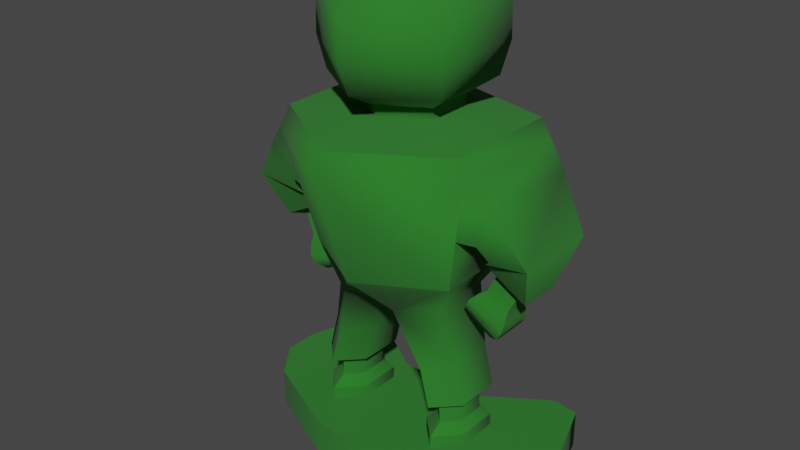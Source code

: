 # Source: ToySoldier.blend  (saved by Blender 2.81.16; exported with 4.5.12 LTS)
import bpy
from mathutils import Matrix  # noqa: F401  (used for matrix-valued properties, if any)

bpy.ops.wm.read_factory_settings(use_empty=True)
scene = bpy.context.scene
scene.name = 'Scene'

# ---- collections
col_collection = bpy.data.collections.new('Collection'); scene.collection.children.link(col_collection)

# ---- materials (node trees are filled in below, after node groups)
mat_toysoldier = bpy.data.materials.new('ToySoldier')
mat_toysoldier.use_transparent_shadow = False

# ---- node groups
ng_auto_smooth = bpy.data.node_groups.new('Auto Smooth', 'GeometryNodeTree')
_s = ng_auto_smooth.interface.new_socket(name='Geometry', in_out='OUTPUT', socket_type='NodeSocketGeometry')
_s = ng_auto_smooth.interface.new_socket(name='Geometry', in_out='INPUT', socket_type='NodeSocketGeometry')
_s = ng_auto_smooth.interface.new_socket(name='Angle', in_out='INPUT', socket_type='NodeSocketFloat')
_s.subtype = 'ANGLE'
_s.min_value = 0.0
_s.max_value = 3.142
ng_auto_smooth.is_modifier = True
_N = ng_auto_smooth.nodes; _L = ng_auto_smooth.links
n0 = _N.new('NodeGroupOutput'); n0.name = 'Group Output'; n0.location = (480, -100)
n1 = _N.new('NodeGroupInput'); n1.name = 'Group Input'; n1.location = (-420, -300)
n2 = _N.new('NodeGroupInput'); n2.name = 'Group Input.001'; n2.location = (-60, -100)
n3 = _N.new('GeometryNodeSetShadeSmooth'); n3.name = 'Set Shade Smooth'; n3.location = (120, -100)
n3.domain = 'EDGE'
n4 = _N.new('GeometryNodeSetShadeSmooth'); n4.name = 'Set Shade Smooth.001'; n4.location = (300, -100)
n5 = _N.new('GeometryNodeInputMeshEdgeAngle'); n5.name = 'Edge Angle'; n5.location = (-420, -220)
n6 = _N.new('GeometryNodeInputEdgeSmooth'); n6.name = 'Is Edge Smooth'; n6.location = (-60, -160)
n7 = _N.new('GeometryNodeInputShadeSmooth'); n7.name = 'Is Face Smooth'; n7.location = (-240, -340)
n8 = _N.new('FunctionNodeBooleanMath'); n8.name = 'Boolean Math'; n8.location = (-60, -220)
n9 = _N.new('FunctionNodeCompare'); n9.name = 'Compare'; n9.location = (-240, -180)
n9.operation = 'LESS_EQUAL'
_L.new(n5.outputs[0], n9.inputs[0])
_L.new(n4.outputs[0], n0.inputs[0])
_L.new(n1.outputs[1], n9.inputs[1])
_L.new(n9.outputs[0], n8.inputs[0])
_L.new(n7.outputs[0], n8.inputs[1])
_L.new(n2.outputs[0], n3.inputs[0])
_L.new(n6.outputs[0], n3.inputs[1])
_L.new(n3.outputs[0], n4.inputs[0])
_L.new(n8.outputs[0], n3.inputs[2])
n0.is_active_output = True

# ---- material node trees
mat_toysoldier.use_nodes = True; mat_toysoldier.node_tree.nodes.clear()
_N = mat_toysoldier.node_tree.nodes; _L = mat_toysoldier.node_tree.links
n0 = _N.new('ShaderNodeOutputMaterial'); n0.name = 'Material Output'; n0.location = (300, 300)
n1 = _N.new('ShaderNodeBsdfPrincipled'); n1.name = 'Principled BSDF'; n1.location = (10, 300)
n1.distribution = 'GGX'
n1.subsurface_method = 'BURLEY'
n1.inputs[0].default_value = (0.008703, 0.1734, 0.006853, 1.0)
n1.inputs[2].default_value = 1.0
n1.inputs[3].default_value = 1.45
n1.inputs[13].default_value = 1.0
n1.inputs[27].default_value = (0.0, 0.0, 0.0, 1.0)
n1.inputs[28].default_value = 1.0
_L.new(n1.outputs[0], n0.inputs[0])
n0.is_active_output = True

# ---- world
world_world = bpy.data.worlds.new('World'); scene.world = world_world
world_world.use_nodes = True; world_world.node_tree.nodes.clear()
_N = world_world.node_tree.nodes; _L = world_world.node_tree.links
n0 = _N.new('ShaderNodeOutputWorld'); n0.name = 'World Output'; n0.location = (300, 300)
n1 = _N.new('ShaderNodeBackground'); n1.name = 'Background'; n1.location = (10, 300)
n1.inputs[0].default_value = (0.05088, 0.05088, 0.05088, 1.0)
_L.new(n1.outputs[0], n0.inputs[0])
n0.is_active_output = True
world_world.color = (0.05088, 0.05088, 0.05088)
world_world.use_sun_shadow = False
world_world.sun_shadow_jitter_overblur = 0.0

# ---- meshes
me_cube_001 = bpy.data.meshes.new('Cube.001')
me_cube_001.from_pydata([(-0.5, -0.2186, 0.0), (-0.5, -0.2186, 0.1428), (-0.52, 0.2814, 0.0), (-0.52, 0.2814, 0.1428), (0.5, -0.2186, 0.0), (0.5, -0.2186, 0.1428), (0.52, 0.2814, 0.0), (0.52, 0.2814, 0.1428), (0.1667, 0.1314, 0.0), (-0.1667, 0.1314, 0.0), (-0.1667, 0.1314, 0.1428), (0.1667, 0.1314, 0.1428), (-0.1667, -0.3686, 0.0), (0.1667, -0.3686, 0.0), (0.1667, -0.3686, 0.1428), (-0.1667, -0.3686, 0.1428), (-0.6, 0.0481, 0.0), (-0.6, -0.08524, 0.0), (-0.6, -0.08524, 0.1428), (-0.6, 0.0481, 0.1428), (0.6, -0.08524, 0.0), (0.6, 0.0481, 0.0), (0.6, 0.0481, 0.1428), (0.6, -0.08524, 0.1428), (0.1667, -0.08524, 0.1428), (-0.1667, -0.08524, 0.1428), (-0.1667, -0.08524, 0.0), (0.1667, -0.08524, 0.0), (-0.4184, 0.2967, 0.0), (-0.4184, 0.2967, 0.1428), (0.4184, 0.2967, 0.0), (0.4184, 0.2967, 0.1428)], [(11, 24), (8, 27), (10, 25), (9, 26)], [(16, 19, 3, 2), (8, 11, 31, 30), (20, 23, 5, 4), (12, 15, 1, 0), (27, 20, 4, 13), (25, 18, 1, 15), (23, 24, 14, 5), (24, 25, 15, 14), (17, 26, 12, 0), (26, 27, 13, 12), (4, 5, 14, 13), (13, 14, 15, 12), (2, 3, 29, 28), (9, 10, 11, 8), (25, 24, 23, 22, 7, 31, 11, 10, 29, 3, 19, 18), (27, 26, 17, 16, 2, 28, 9, 8, 30, 6, 21, 20), (6, 7, 22, 21), (21, 22, 23, 20), (0, 1, 18, 17), (17, 18, 19, 16), (28, 29, 10, 9), (30, 31, 7, 6)])
me_cube_001.polygons.foreach_set('use_smooth', [True] * 22)
_uv = me_cube_001.uv_layers.new(name='UVMap')
_uv.uv.foreach_set('vector', [0.375, 0.1667, 0.625, 0.1667, 0.625, 0.25, 0.375, 0.25, 0.375, 0.4167, 0.625, 0.4167, 0.625, 0.4583, 0.375, 0.4583, 0.375, 0.6667, 0.625, 0.6667, 0.625, 0.75, 0.375, 0.75, 0.375, 0.9167, 0.625, 0.9167, 0.625, 1.0, 0.375, 1.0, 0.2917, 0.6667, 0.375, 0.6667, 0.375, 0.75, 0.2917, 0.75, 0.7917, 0.6667, 0.875, 0.6667, 0.875, 0.75, 0.7917, 0.75, 0.625, 0.6667, 0.7083, 0.6667, 0.7083, 0.75, 0.625, 0.75, 0.7083, 0.6667, 0.7917, 0.6667, 0.7917, 0.75, 0.7083, 0.75, 0.125, 0.6667, 0.2083, 0.6667, 0.2083, 0.75, 0.125, 0.75, 0.2083, 0.6667, 0.2917, 0.6667, 0.2917, 0.75, 0.2083, 0.75, 0.375, 0.75, 0.625, 0.75, 0.625, 0.8333, 0.375, 0.8333, 0.375, 0.8333, 0.625, 0.8333, 0.625, 0.9167, 0.375, 0.9167, 0.375, 0.25, 0.625, 0.25, 0.625, 0.2917, 0.375, 0.2917, 0.375, 0.3333, 0.625, 0.3333, 0.625, 0.4167, 0.375, 0.4167, 0.7917, 0.6667, 0.7083, 0.6667, 0.625, 0.6667, 0.625, 0.5833, 0.625, 0.5, 0.6667, 0.5, 0.7083, 0.5, 0.7917, 0.5, 0.8333, 0.5, 0.875, 0.5, 0.875, 0.5833, 0.875, 0.6667, 0.2917, 0.6667, 0.2083, 0.6667, 0.125, 0.6667, 0.125, 0.5833, 0.125, 0.5, 0.1667, 0.5, 0.2083, 0.5, 0.2917, 0.5, 0.3333, 0.5, 0.375, 0.5, 0.375, 0.5833, 0.375, 0.6667, 0.375, 0.5, 0.625, 0.5, 0.625, 0.5833, 0.375, 0.5833, 0.375, 0.5833, 0.625, 0.5833, 0.625, 0.6667, 0.375, 0.6667, 0.375, 0.0, 0.625, 0.0, 0.625, 0.08333, 0.375, 0.08333, 0.375, 0.08333, 0.625, 0.08333, 0.625, 0.1667, 0.375, 0.1667, 0.375, 0.2917, 0.625, 0.2917, 0.625, 0.3333, 0.375, 0.3333, 0.375, 0.4583, 0.625, 0.4583, 0.625, 0.5, 0.375, 0.5])
me_cube_001.materials.append(mat_toysoldier)
me_cube_001.use_remesh_fix_poles = True
me_cube_001.use_remesh_preserve_attributes = False
me_cube_001.use_mirror_vertex_groups = False
me_cube_001.update()
me_cube_002 = bpy.data.meshes.new('Cube.002')
me_cube_002.from_pydata([(-2.79, -0.8561, 2.032), (-2.79, -0.8561, 3.504), (-2.79, 0.6166, 2.032), (-2.79, 0.6166, 3.504), (-1.318, -0.8561, 2.032), (-1.318, -0.8561, 3.504), (-1.318, 0.6166, 2.032), (-1.318, 0.6166, 3.504), (-2.054, 0.8506, 2.032), (-2.054, 0.8506, 3.504), (-2.054, -1.6, 2.032), (-2.054, -1.6, 3.504), (-2.539, -0.6336, 4.553), (-2.539, 0.3361, 4.553), (-1.569, -0.6336, 4.553), (-1.569, 0.3361, 4.553), (-2.054, 0.4901, 4.553), (-2.054, -1.123, 4.553), (-2.495, -0.6336, 7.055), (-2.495, 0.3361, 7.055), (-1.525, -0.6336, 7.055), (-1.525, 0.3361, 7.055), (-2.01, 0.4901, 7.055), (-2.01, -1.123, 7.055), (-2.783, -0.8884, 7.329), (-2.783, 0.6573, 7.329), (-1.237, -0.8884, 7.329), (-1.237, 0.6573, 7.329), (-2.01, 0.9029, 7.329), (-2.01, -1.669, 7.329), (-2.454, -0.8884, 11.64), (-2.454, 0.6573, 11.64), (-0.9078, -0.8884, 11.64), (-0.9078, 0.6573, 11.64), (-1.681, 0.9029, 11.64), (-1.681, -1.669, 11.64), (-1.995, -1.106, 18.46), (-1.995, 0.9318, 18.46), (0.0, -1.106, 18.46), (0.0, 0.9318, 18.46), (-0.9764, 1.256, 18.46), (-0.9764, -2.136, 18.46), (-2.593, -1.511, 21.73), (-2.593, 1.442, 21.73), (0.0, 1.912, 21.73), (0.0, -3.003, 21.73), (-3.427, -2.141, 34.23), (-3.427, 2.237, 34.23), (0.0, 3.118, 34.23), (0.0, -4.352, 34.23), (-3.186, -1.937, 36.71), (-3.186, 1.979, 36.71), (0.0, 2.788, 36.71), (0.0, -3.915, 36.71), (-3.01, -1.826, 27.98), (-3.01, 1.84, 27.98), (-3.524, 1.567, 27.65), (-3.524, -1.547, 27.65), (-4.09, 1.904, 32.05), (-4.09, -1.815, 32.05), (-3.166, 0.624, 24.05), (-3.166, -0.5828, 24.05), (-4.695, 0.7547, 21.45), (-4.695, -0.6864, 21.45), (-5.15, -1.418, 26.62), (-5.15, 1.5, 26.62), (-3.737, -1.208, 25.8), (-3.737, 1.235, 25.8), (-1.405, -0.8965, 37.84), (-1.405, 0.6676, 37.84), (0.0, 0.9161, 37.84), (0.0, -1.687, 37.84), (-1.405, -0.8965, 38.97), (-1.405, 0.6676, 38.97), (0.0, 0.9161, 38.97), (0.0, -1.687, 38.97), (-2.112, -1.419, 40.78), (-2.112, 1.326, 40.78), (0.0, 1.762, 40.78), (0.0, -2.805, 40.78), (-2.314, -1.593, 44.29), (-2.314, 1.545, 44.29), (0.0, 2.044, 44.29), (0.0, -3.178, 44.29), (-2.293, -1.574, 48.7), (-2.293, 1.521, 48.7), (0.0, 2.013, 48.7), (0.0, -3.137, 48.7), (-1.84, -1.168, 50.73), (-1.84, 1.01, 50.73), (0.0, 1.356, 50.73), (0.0, -2.268, 50.73), (-0.9593, -0.4765, 51.97), (-0.9593, 0.1379, 51.97), (0.0, -0.4765, 51.97), (0.0, 0.1379, 51.97), (0.0, 0.2355, 51.97), (0.0, -0.7869, 51.97), (-3.431, 0.3425, 22.81), (-3.431, -0.2948, 22.81), (-4.238, 0.4115, 21.43), (-4.238, -0.3496, 21.43), (-3.115, 0.3766, 20.74), (-3.115, -0.3297, 20.74), (-3.922, 0.4531, 19.36), (-3.922, -0.3904, 19.36), (-2.827, 0.4967, 20.0), (-2.827, -0.4526, 20.0), (-3.912, 0.5995, 18.16), (-3.912, -0.5341, 18.16), (-2.603, 0.5743, 19.28), (-2.603, -0.5319, 19.28), (-3.868, 0.6941, 17.13), (-3.868, -0.627, 17.13), (-2.469, 0.5743, 18.4), (-2.469, -0.5319, 18.4), (-3.734, 0.6941, 16.25), (-3.734, -0.627, 16.25), (-2.544, 0.3726, 16.97), (-2.544, -0.3257, 16.97), (-3.342, 0.4483, 15.61), (-3.342, -0.3857, 15.61), (-0.4882, -2.569, 20.1), (0.0, -2.055, 18.73)], [], [(0, 1, 3, 2), (8, 9, 7, 6), (6, 7, 5, 4), (10, 11, 1, 0), (8, 6, 4, 10), (11, 5, 14, 17), (5, 7, 15, 14), (2, 8, 10, 0), (4, 5, 11, 10), (2, 3, 9, 8), (15, 16, 22, 21), (12, 17, 23, 18), (9, 3, 13, 16), (3, 1, 12, 13), (1, 11, 17, 12), (7, 9, 16, 15), (19, 18, 24, 25), (20, 21, 27, 26), (16, 13, 19, 22), (14, 15, 21, 20), (13, 12, 18, 19), (17, 14, 20, 23), (28, 25, 31, 34), (27, 28, 34, 33), (23, 20, 26, 29), (18, 23, 29, 24), (21, 22, 28, 27), (22, 19, 25, 28), (35, 32, 38, 41), (31, 30, 36, 37), (26, 27, 33, 32), (25, 24, 30, 31), (29, 26, 32, 35), (24, 29, 35, 30), (40, 37, 43, 44), (30, 35, 41, 36), (33, 34, 40, 39), (34, 31, 37, 40), (32, 33, 39, 38), (44, 43, 55, 47, 48), (37, 36, 42, 43), (36, 41, 122, 45, 42), (46, 49, 53, 50), (43, 42, 54, 46, 47, 55), (42, 45, 49, 46), (51, 50, 68, 69), (48, 47, 51, 52), (47, 46, 50, 51), (55, 56, 58, 47), (54, 57, 56, 55), (47, 58, 59, 46), (58, 65, 64, 59), (64, 63, 61, 66), (66, 61, 60, 67), (57, 66, 67, 56), (46, 59, 57, 54), (56, 67, 65, 58), (60, 98, 100, 62), (65, 62, 63, 64), (59, 64, 66, 57), (69, 68, 72, 73), (50, 53, 71, 68), (52, 51, 69, 70), (74, 73, 77, 78), (68, 71, 75, 72), (70, 69, 73, 74), (77, 76, 80, 81), (73, 72, 76, 77), (72, 75, 79, 76), (82, 81, 85, 86), (76, 79, 83, 80), (78, 77, 81, 82), (84, 87, 91, 88), (81, 80, 84, 85), (80, 83, 87, 84), (90, 89, 93, 96), (86, 85, 89, 90), (85, 84, 88, 89), (96, 93, 92, 97), (95, 96, 97, 94), (89, 88, 92, 93), (88, 91, 97, 92), (67, 60, 62, 65), (98, 102, 104, 100), (63, 101, 99, 61), (61, 99, 98, 60), (62, 100, 101, 63), (103, 107, 106, 102), (100, 104, 105, 101), (99, 103, 102, 98), (101, 105, 103, 99), (106, 110, 112, 108), (105, 109, 107, 103), (102, 106, 108, 104), (104, 108, 109, 105), (112, 116, 117, 113), (108, 112, 113, 109), (107, 111, 110, 106), (109, 113, 111, 107), (115, 119, 118, 114), (111, 115, 114, 110), (113, 117, 115, 111), (110, 114, 116, 112), (120, 118, 119, 121), (117, 121, 119, 115), (114, 118, 120, 116), (116, 120, 121, 117), (45, 122, 123), (40, 44, 39), (123, 122, 41, 38)])
me_cube_002.polygons.foreach_set('use_smooth', [True] * 110)
_k = set([(1, 3), (1, 11), (3, 9), (5, 7), (5, 11), (7, 9), (12, 13), (12, 17), (13, 16), (14, 15), (14, 17), (15, 16), (18, 19), (18, 23), (19, 22), (20, 21), (20, 23), (21, 22), (24, 25), (24, 29), (25, 28), (26, 27), (26, 29), (27, 28), (42, 43), (42, 45), (43, 44), (50, 51), (50, 53), (51, 52), (60, 61), (60, 62), (61, 63), (62, 63), (68, 69), (68, 71), (69, 70), (98, 99), (98, 100), (99, 101), (100, 101)])
me_cube_002.attributes.new('sharp_edge', 'BOOLEAN', 'EDGE').data.foreach_set('value', [ (min(e.vertices), max(e.vertices)) in _k for e in me_cube_002.edges])
_uv = me_cube_002.uv_layers.new(name='UVMap')
_uv.uv.foreach_set('vector', [0.375, 0.0, 0.625, 0.0, 0.625, 0.25, 0.375, 0.25, 0.375, 0.375, 0.625, 0.375, 0.625, 0.5, 0.375, 0.5, 0.375, 0.5, 0.625, 0.5, 0.625, 0.75, 0.375, 0.75, 0.375, 0.875, 0.625, 0.875, 0.625, 1.0, 0.375, 1.0, 0.25, 0.5, 0.375, 0.5, 0.375, 0.75, 0.25, 0.75, 0.625, 0.875, 0.625, 0.75, 0.625, 0.75, 0.625, 0.875, 0.625, 0.75, 0.625, 0.5, 0.625, 0.5, 0.625, 0.75, 0.125, 0.5, 0.25, 0.5, 0.25, 0.75, 0.125, 0.75, 0.375, 0.75, 0.625, 0.75, 0.625, 0.875, 0.375, 0.875, 0.375, 0.25, 0.625, 0.25, 0.625, 0.375, 0.375, 0.375, 0.625, 0.5, 0.625, 0.375, 0.625, 0.375, 0.625, 0.5, 0.625, 1.0, 0.625, 0.875, 0.625, 0.875, 0.625, 1.0, 0.625, 0.375, 0.625, 0.25, 0.625, 0.25, 0.625, 0.375, 0.625, 0.25, 0.625, 0.0, 0.625, 0.0, 0.625, 0.25, 0.625, 1.0, 0.625, 0.875, 0.625, 0.875, 0.625, 1.0, 0.625, 0.5, 0.625, 0.375, 0.625, 0.375, 0.625, 0.5, 0.625, 0.25, 0.625, 0.0, 0.625, 0.0, 0.625, 0.25, 0.625, 0.75, 0.625, 0.5, 0.625, 0.5, 0.625, 0.75, 0.625, 0.375, 0.625, 0.25, 0.625, 0.25, 0.625, 0.375, 0.625, 0.75, 0.625, 0.5, 0.625, 0.5, 0.625, 0.75, 0.625, 0.25, 0.625, 0.0, 0.625, 0.0, 0.625, 0.25, 0.625, 0.875, 0.625, 0.75, 0.625, 0.75, 0.625, 0.875, 0.625, 0.375, 0.625, 0.25, 0.625, 0.25, 0.625, 0.375, 0.625, 0.5, 0.625, 0.375, 0.625, 0.375, 0.625, 0.5, 0.625, 0.875, 0.625, 0.75, 0.625, 0.75, 0.625, 0.875, 0.625, 1.0, 0.625, 0.875, 0.625, 0.875, 0.625, 1.0, 0.625, 0.5, 0.625, 0.375, 0.625, 0.375, 0.625, 0.5, 0.625, 0.375, 0.625, 0.25, 0.625, 0.25, 0.625, 0.375, 0.625, 0.875, 0.625, 0.75, 0.625, 0.75, 0.625, 0.875, 0.625, 0.25, 0.625, 0.0, 0.625, 0.0, 0.625, 0.25, 0.625, 0.75, 0.625, 0.5, 0.625, 0.5, 0.625, 0.75, 0.625, 0.25, 0.625, 0.0, 0.625, 0.0, 0.625, 0.25, 0.625, 0.875, 0.625, 0.75, 0.625, 0.75, 0.625, 0.875, 0.625, 1.0, 0.625, 0.875, 0.625, 0.875, 0.625, 1.0, 0.625, 0.375, 0.625, 0.25, 0.625, 0.25, 0.625, 0.375, 0.625, 1.0, 0.625, 0.875, 0.625, 0.875, 0.625, 1.0, 0.625, 0.5, 0.625, 0.375, 0.625, 0.375, 0.625, 0.5, 0.625, 0.375, 0.625, 0.25, 0.625, 0.25, 0.625, 0.375, 0.625, 0.75, 0.625, 0.5, 0.625, 0.5, 0.625, 0.75, 0.625, 0.375, 0.625, 0.25, 0.625, 0.25, 0.625, 0.25, 0.625, 0.375, 0.625, 0.25, 0.625, 0.0, 0.625, 0.0, 0.625, 0.25, 0.625, 1.0, 0.625, 0.875, 0.625, 0.875, 0.625, 0.875, 0.625, 1.0, 0.625, 1.0, 0.625, 0.875, 0.625, 0.875, 0.625, 1.0, 0.625, 0.25, 0.625, 0.0, 0.625, 0.0, 0.625, 0.0, 0.625, 0.25, 0.625, 0.25, 0.625, 1.0, 0.625, 0.875, 0.625, 0.875, 0.625, 1.0, 0.625, 0.25, 0.625, 0.0, 0.625, 0.0, 0.625, 0.25, 0.625, 0.375, 0.625, 0.25, 0.625, 0.25, 0.625, 0.375, 0.625, 0.25, 0.625, 0.0, 0.625, 0.0, 0.625, 0.25, 0.625, 0.25, 0.625, 0.25, 0.625, 0.25, 0.625, 0.25, 0.0, 0.0, 0.0, 0.0, 0.0, 0.0, 0.0, 0.0, 0.625, 0.25, 0.625, 0.25, 0.625, 0.0, 0.625, 0.0, 0.625, 0.25, 0.625, 0.25, 0.625, 0.0, 0.625, 0.0, 0.625, 1.0, 0.625, 1.0, 0.625, 1.0, 0.625, 1.0, 0.0, 0.0, 0.0, 0.0, 0.0, 0.0, 0.0, 0.0, 0.0, 0.0, 0.0, 0.0, 0.0, 0.0, 0.0, 0.0, 0.625, 1.0, 0.625, 1.0, 0.625, 1.0, 0.625, 1.0, 0.625, 0.25, 0.625, 0.25, 0.625, 0.25, 0.625, 0.25, 0.625, 0.25, 0.625, 0.25, 0.625, 0.25, 0.625, 0.25, 0.625, 0.25, 0.625, 0.25, 0.625, 0.0, 0.625, 0.0, 0.625, 1.0, 0.625, 1.0, 0.625, 1.0, 0.625, 1.0, 0.625, 0.25, 0.625, 0.0, 0.625, 0.0, 0.625, 0.25, 0.625, 1.0, 0.625, 0.875, 0.625, 0.875, 0.625, 1.0, 0.625, 0.375, 0.625, 0.25, 0.625, 0.25, 0.625, 0.375, 0.625, 0.375, 0.625, 0.25, 0.625, 0.25, 0.625, 0.375, 0.625, 1.0, 0.625, 0.875, 0.625, 0.875, 0.625, 1.0, 0.625, 0.375, 0.625, 0.25, 0.625, 0.25, 0.625, 0.375, 0.625, 0.25, 0.625, 0.0, 0.625, 0.0, 0.625, 0.25, 0.625, 0.25, 0.625, 0.0, 0.625, 0.0, 0.625, 0.25, 0.625, 1.0, 0.625, 0.875, 0.625, 0.875, 0.625, 1.0, 0.625, 0.375, 0.625, 0.25, 0.625, 0.25, 0.625, 0.375, 0.625, 1.0, 0.625, 0.875, 0.625, 0.875, 0.625, 1.0, 0.625, 0.375, 0.625, 0.25, 0.625, 0.25, 0.625, 0.375, 0.625, 1.0, 0.625, 0.875, 0.625, 0.875, 0.625, 1.0, 0.625, 0.25, 0.625, 0.0, 0.625, 0.0, 0.625, 0.25, 0.625, 1.0, 0.625, 0.875, 0.625, 0.875, 0.625, 1.0, 0.625, 0.375, 0.625, 0.25, 0.625, 0.25, 0.625, 0.375, 0.625, 0.375, 0.625, 0.25, 0.625, 0.25, 0.625, 0.375, 0.625, 0.25, 0.625, 0.0, 0.625, 0.0, 0.625, 0.25, 0.75, 0.5, 0.875, 0.5, 0.875, 0.75, 0.75, 0.75, 0.625, 0.5, 0.75, 0.5, 0.75, 0.75, 0.625, 0.75, 0.625, 0.25, 0.625, 0.0, 0.625, 0.0, 0.625, 0.25, 0.625, 1.0, 0.625, 0.875, 0.625, 0.875, 0.625, 1.0, 0.625, 0.25, 0.625, 0.25, 0.625, 0.25, 0.625, 0.25, 0.625, 0.25, 0.625, 0.25, 0.625, 0.25, 0.625, 0.25, 0.625, 1.0, 0.625, 1.0, 0.625, 1.0, 0.625, 1.0, 0.0, 0.0, 0.0, 0.0, 0.0, 0.0, 0.0, 0.0, 0.625, 0.25, 0.625, 0.25, 0.625, 0.0, 0.625, 0.0, 0.0, 0.0, 0.0, 0.0, 0.0, 0.0, 0.0, 0.0, 0.625, 0.25, 0.625, 0.25, 0.625, 0.0, 0.625, 0.0, 0.0, 0.0, 0.0, 0.0, 0.0, 0.0, 0.0, 0.0, 0.625, 1.0, 0.625, 1.0, 0.625, 1.0, 0.625, 1.0, 0.625, 0.25, 0.625, 0.25, 0.625, 0.25, 0.625, 0.25, 0.625, 1.0, 0.625, 1.0, 0.625, 1.0, 0.625, 1.0, 0.625, 0.25, 0.625, 0.25, 0.625, 0.25, 0.625, 0.25, 0.625, 0.25, 0.625, 0.25, 0.625, 0.0, 0.625, 0.0, 0.625, 0.25, 0.625, 0.25, 0.625, 0.0, 0.625, 0.0, 0.625, 0.25, 0.625, 0.25, 0.625, 0.0, 0.625, 0.0, 0.0, 0.0, 0.0, 0.0, 0.0, 0.0, 0.0, 0.0, 0.625, 1.0, 0.625, 1.0, 0.625, 1.0, 0.625, 1.0, 0.0, 0.0, 0.0, 0.0, 0.0, 0.0, 0.0, 0.0, 0.0, 0.0, 0.0, 0.0, 0.0, 0.0, 0.0, 0.0, 0.625, 1.0, 0.625, 1.0, 0.625, 1.0, 0.625, 1.0, 0.625, 0.25, 0.625, 0.25, 0.625, 0.25, 0.625, 0.25, 0.625, 0.25, 0.625, 0.25, 0.625, 0.0, 0.625, 0.0, 0.625, 1.0, 0.625, 1.0, 0.625, 1.0, 0.625, 1.0, 0.625, 0.25, 0.625, 0.25, 0.625, 0.25, 0.625, 0.25, 0.625, 0.25, 0.625, 0.25, 0.625, 0.0, 0.625, 0.0, 0.0, 0.0, 0.0, 0.0, 0.0, 0.0, 0.625, 0.375, 0.625, 0.375, 0.625, 0.5, 0.0, 0.0, 0.0, 0.0, 0.0, 0.0, 0.0, 0.0])
me_cube_002.materials.append(mat_toysoldier)
me_cube_002.use_remesh_fix_poles = True
me_cube_002.use_remesh_preserve_attributes = False
me_cube_002.use_mirror_vertex_groups = False
me_cube_002.update()

# ---- objects
ob_base = bpy.data.objects.new('Base', me_cube_001)
ob_man = bpy.data.objects.new('Man', me_cube_002)

# ---- transforms, parenting, visibility, modifiers, constraints
ob_base.location = (0.0, 0.0, 0.0)
ob_base.lineart.crease_threshold = 0.0
_m = ob_base.modifiers.new('Auto Smooth', 'NODES')
_m.node_group = ng_auto_smooth
_gi = [s.identifier for s in ng_auto_smooth.interface.items_tree if s.item_type == 'SOCKET' and s.in_out == 'INPUT']
_m[_gi[1]] = 1.358  # Angle
ob_man.parent = ob_base
ob_man.matrix_parent_inverse = Matrix(((1.0, -0.0, 0.0, -0.0), (-0.0, 1.0, -0.0, -0.04156), (0.0, -0.0, 1.0, 0.07139), (-0.0, 0.0, -0.0, 1.0)))
ob_man.location = (1.49e-08, 9.313e-10, -7.451e-09)
ob_man.scale = (0.112, 0.112, 0.03359)
ob_man.lineart.crease_threshold = 0.0
_m = ob_man.modifiers.new('Mirror', 'MIRROR')
_m.use_clip = True
_m = ob_man.modifiers.new('Auto Smooth', 'NODES')
_m.node_group = ng_auto_smooth
_gi = [s.identifier for s in ng_auto_smooth.interface.items_tree if s.item_type == 'SOCKET' and s.in_out == 'INPUT']
_m[_gi[1]] = 1.396  # Angle

# ---- collection membership
col_collection.objects.link(ob_base)
col_collection.objects.link(ob_man)

# ---- scene / render settings (as saved in the file)
scene.frame_start = 1; scene.frame_end = 250; scene.frame_set(1)
scene.render.engine = 'BLENDER_EEVEE_NEXT'
scene.cycles.use_denoising = False
scene.cycles.samples = 128
scene.cycles.sampling_pattern = 'TABULATED_SOBOL'
scene.cycles.use_adaptive_sampling = False
scene.cycles.use_light_tree = False
scene.view_settings.view_transform = 'Filmic'
bpy.context.view_layer.update()

# ---- added for rendering (the .blend has no active camera and no usable light): camera, sun
cam_auto = bpy.data.cameras.new('AutoCamera')
cam_auto.lens = 50.0
cam_auto.sensor_width = 36.0
cam_auto.clip_end = 1000.0
ob_auto_camera = bpy.data.objects.new('AutoCamera', cam_auto)
scene.collection.objects.link(ob_auto_camera)
ob_auto_camera.location = (2.15856, -2.70093, 2.63557)
ob_auto_camera.rotation_euler = (1.09748, -7.21219e-08, 0.694738)
scene.camera = ob_auto_camera
light_auto_sun = bpy.data.lights.new('AutoSun', 'SUN')
light_auto_sun.energy = 3.0
light_auto_sun.angle = 0.0523599
ob_auto_sun = bpy.data.objects.new('AutoSun', light_auto_sun)
scene.collection.objects.link(ob_auto_sun)
ob_auto_sun.rotation_euler = (0.872665, 0.174533, 0.523599)
bpy.context.view_layer.update()
